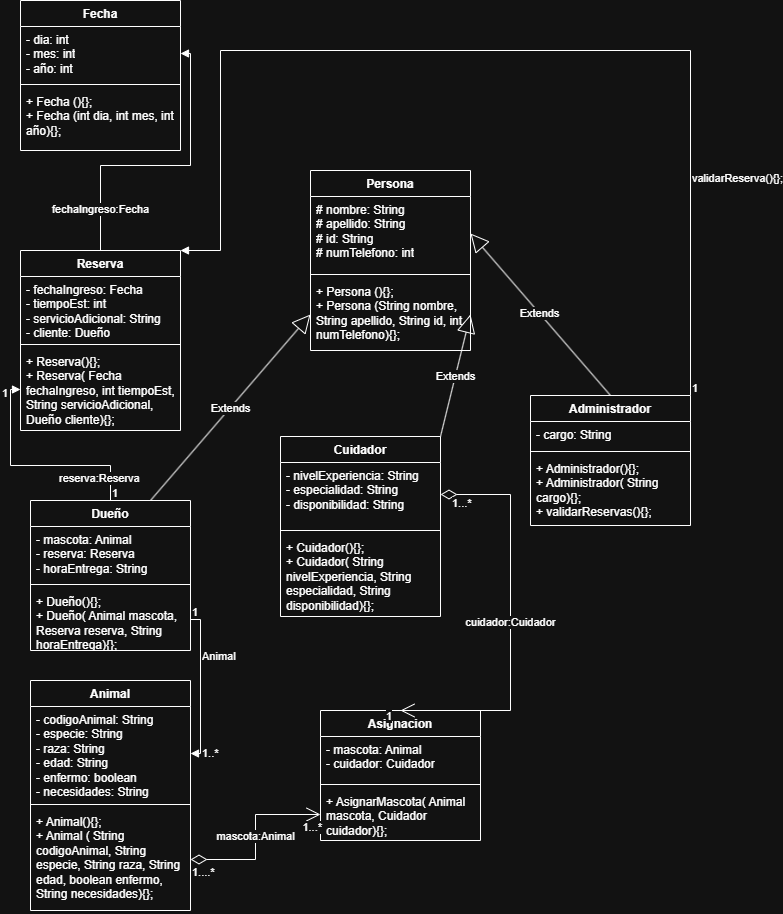

The diagram above was exported from draw.io. Its source (the exported page's mxGraphModel, read from the mxfile embedded in the PNG):
<mxGraphModel dx="2764" dy="1570" grid="1" gridSize="10" guides="1" tooltips="1" connect="1" arrows="1" fold="1" page="1" pageScale="1" pageWidth="827" pageHeight="1169" math="0" shadow="0">
  <root>
    <mxCell id="0" />
    <mxCell id="1" parent="0" />
    <mxCell id="A9wGKYIcHmuWrgXvULrL-1" parent="1" style="swimlane;fontStyle=1;align=center;verticalAlign=top;childLayout=stackLayout;horizontal=1;startSize=26;horizontalStack=0;resizeParent=1;resizeParentMax=0;resizeLast=0;collapsible=1;marginBottom=0;whiteSpace=wrap;html=1;" value="Persona" vertex="1">
      <mxGeometry height="180" width="160" x="330" y="360" as="geometry" />
    </mxCell>
    <mxCell id="A9wGKYIcHmuWrgXvULrL-2" parent="A9wGKYIcHmuWrgXvULrL-1" style="text;strokeColor=none;fillColor=none;align=left;verticalAlign=top;spacingLeft=4;spacingRight=4;overflow=hidden;rotatable=0;points=[[0,0.5],[1,0.5]];portConstraint=eastwest;whiteSpace=wrap;html=1;" value="# nombre: String&lt;div&gt;# apellido: String&lt;/div&gt;&lt;div&gt;# id: String&lt;/div&gt;&lt;div&gt;# numTelefono: int&lt;/div&gt;" vertex="1">
      <mxGeometry height="74" width="160" y="26" as="geometry" />
    </mxCell>
    <mxCell id="A9wGKYIcHmuWrgXvULrL-3" parent="A9wGKYIcHmuWrgXvULrL-1" style="line;strokeWidth=1;fillColor=none;align=left;verticalAlign=middle;spacingTop=-1;spacingLeft=3;spacingRight=3;rotatable=0;labelPosition=right;points=[];portConstraint=eastwest;strokeColor=inherit;" value="" vertex="1">
      <mxGeometry height="8" width="160" y="100" as="geometry" />
    </mxCell>
    <mxCell id="A9wGKYIcHmuWrgXvULrL-4" parent="A9wGKYIcHmuWrgXvULrL-1" style="text;strokeColor=none;fillColor=none;align=left;verticalAlign=top;spacingLeft=4;spacingRight=4;overflow=hidden;rotatable=0;points=[[0,0.5],[1,0.5]];portConstraint=eastwest;whiteSpace=wrap;html=1;" value="+ Persona (){};&lt;div&gt;+ Persona (String nombre, String apellido, String id, int numTelefono){};&lt;/div&gt;" vertex="1">
      <mxGeometry height="72" width="160" y="108" as="geometry" />
    </mxCell>
    <mxCell id="A9wGKYIcHmuWrgXvULrL-5" parent="1" style="swimlane;fontStyle=1;align=center;verticalAlign=top;childLayout=stackLayout;horizontal=1;startSize=26;horizontalStack=0;resizeParent=1;resizeParentMax=0;resizeLast=0;collapsible=1;marginBottom=0;whiteSpace=wrap;html=1;" value="Dueño" vertex="1">
      <mxGeometry height="150" width="160" x="50" y="690" as="geometry" />
    </mxCell>
    <mxCell id="A9wGKYIcHmuWrgXvULrL-6" parent="A9wGKYIcHmuWrgXvULrL-5" style="text;strokeColor=none;fillColor=none;align=left;verticalAlign=top;spacingLeft=4;spacingRight=4;overflow=hidden;rotatable=0;points=[[0,0.5],[1,0.5]];portConstraint=eastwest;whiteSpace=wrap;html=1;" value="- mascota: Animal&lt;div&gt;- reserva: Reserva&lt;/div&gt;&lt;div&gt;- horaEntrega: String&lt;/div&gt;" vertex="1">
      <mxGeometry height="54" width="160" y="26" as="geometry" />
    </mxCell>
    <mxCell id="A9wGKYIcHmuWrgXvULrL-7" parent="A9wGKYIcHmuWrgXvULrL-5" style="line;strokeWidth=1;fillColor=none;align=left;verticalAlign=middle;spacingTop=-1;spacingLeft=3;spacingRight=3;rotatable=0;labelPosition=right;points=[];portConstraint=eastwest;strokeColor=inherit;" value="" vertex="1">
      <mxGeometry height="8" width="160" y="80" as="geometry" />
    </mxCell>
    <mxCell id="A9wGKYIcHmuWrgXvULrL-8" parent="A9wGKYIcHmuWrgXvULrL-5" style="text;strokeColor=none;fillColor=none;align=left;verticalAlign=top;spacingLeft=4;spacingRight=4;overflow=hidden;rotatable=0;points=[[0,0.5],[1,0.5]];portConstraint=eastwest;whiteSpace=wrap;html=1;" value="+ Dueño(){};&lt;div&gt;+ Dueño( Animal mascota, Reserva reserva, String horaEntrega){};&lt;/div&gt;" vertex="1">
      <mxGeometry height="62" width="160" y="88" as="geometry" />
    </mxCell>
    <mxCell id="A9wGKYIcHmuWrgXvULrL-9" parent="1" style="swimlane;fontStyle=1;align=center;verticalAlign=top;childLayout=stackLayout;horizontal=1;startSize=26;horizontalStack=0;resizeParent=1;resizeParentMax=0;resizeLast=0;collapsible=1;marginBottom=0;whiteSpace=wrap;html=1;" value="Cuidador" vertex="1">
      <mxGeometry height="180" width="160" x="300" y="626" as="geometry" />
    </mxCell>
    <mxCell id="A9wGKYIcHmuWrgXvULrL-10" parent="A9wGKYIcHmuWrgXvULrL-9" style="text;strokeColor=none;fillColor=none;align=left;verticalAlign=top;spacingLeft=4;spacingRight=4;overflow=hidden;rotatable=0;points=[[0,0.5],[1,0.5]];portConstraint=eastwest;whiteSpace=wrap;html=1;" value="- nivelExperiencia: String&lt;div&gt;- especialidad: String&lt;/div&gt;&lt;div&gt;- disponibilidad: String&amp;nbsp;&lt;/div&gt;" vertex="1">
      <mxGeometry height="64" width="160" y="26" as="geometry" />
    </mxCell>
    <mxCell id="A9wGKYIcHmuWrgXvULrL-11" parent="A9wGKYIcHmuWrgXvULrL-9" style="line;strokeWidth=1;fillColor=none;align=left;verticalAlign=middle;spacingTop=-1;spacingLeft=3;spacingRight=3;rotatable=0;labelPosition=right;points=[];portConstraint=eastwest;strokeColor=inherit;" value="" vertex="1">
      <mxGeometry height="8" width="160" y="90" as="geometry" />
    </mxCell>
    <mxCell id="A9wGKYIcHmuWrgXvULrL-12" parent="A9wGKYIcHmuWrgXvULrL-9" style="text;strokeColor=none;fillColor=none;align=left;verticalAlign=top;spacingLeft=4;spacingRight=4;overflow=hidden;rotatable=0;points=[[0,0.5],[1,0.5]];portConstraint=eastwest;whiteSpace=wrap;html=1;" value="+ Cuidador(){};&lt;div&gt;+ Cuidador( String nivelExperiencia, String especialidad, String disponibilidad){};&lt;/div&gt;" vertex="1">
      <mxGeometry height="82" width="160" y="98" as="geometry" />
    </mxCell>
    <mxCell id="A9wGKYIcHmuWrgXvULrL-13" parent="1" style="swimlane;fontStyle=1;align=center;verticalAlign=top;childLayout=stackLayout;horizontal=1;startSize=26;horizontalStack=0;resizeParent=1;resizeParentMax=0;resizeLast=0;collapsible=1;marginBottom=0;whiteSpace=wrap;html=1;" value="Administrador" vertex="1">
      <mxGeometry height="130" width="160" x="550" y="585" as="geometry" />
    </mxCell>
    <mxCell id="A9wGKYIcHmuWrgXvULrL-14" parent="A9wGKYIcHmuWrgXvULrL-13" style="text;strokeColor=none;fillColor=none;align=left;verticalAlign=top;spacingLeft=4;spacingRight=4;overflow=hidden;rotatable=0;points=[[0,0.5],[1,0.5]];portConstraint=eastwest;whiteSpace=wrap;html=1;" value="- cargo: String&lt;div&gt;&lt;br&gt;&lt;/div&gt;" vertex="1">
      <mxGeometry height="26" width="160" y="26" as="geometry" />
    </mxCell>
    <mxCell id="A9wGKYIcHmuWrgXvULrL-15" parent="A9wGKYIcHmuWrgXvULrL-13" style="line;strokeWidth=1;fillColor=none;align=left;verticalAlign=middle;spacingTop=-1;spacingLeft=3;spacingRight=3;rotatable=0;labelPosition=right;points=[];portConstraint=eastwest;strokeColor=inherit;" value="" vertex="1">
      <mxGeometry height="8" width="160" y="52" as="geometry" />
    </mxCell>
    <mxCell id="A9wGKYIcHmuWrgXvULrL-16" parent="A9wGKYIcHmuWrgXvULrL-13" style="text;strokeColor=none;fillColor=none;align=left;verticalAlign=top;spacingLeft=4;spacingRight=4;overflow=hidden;rotatable=0;points=[[0,0.5],[1,0.5]];portConstraint=eastwest;whiteSpace=wrap;html=1;" value="+ Administrador(){};&lt;div&gt;+ Administrador( String cargo){};&lt;/div&gt;&lt;div&gt;+ validarReservas(){};&lt;/div&gt;" vertex="1">
      <mxGeometry height="70" width="160" y="60" as="geometry" />
    </mxCell>
    <mxCell id="A9wGKYIcHmuWrgXvULrL-17" parent="1" style="swimlane;fontStyle=1;align=center;verticalAlign=top;childLayout=stackLayout;horizontal=1;startSize=26;horizontalStack=0;resizeParent=1;resizeParentMax=0;resizeLast=0;collapsible=1;marginBottom=0;whiteSpace=wrap;html=1;" value="Animal" vertex="1">
      <mxGeometry height="230" width="160" x="50" y="870" as="geometry" />
    </mxCell>
    <mxCell id="A9wGKYIcHmuWrgXvULrL-18" parent="A9wGKYIcHmuWrgXvULrL-17" style="text;strokeColor=none;fillColor=none;align=left;verticalAlign=top;spacingLeft=4;spacingRight=4;overflow=hidden;rotatable=0;points=[[0,0.5],[1,0.5]];portConstraint=eastwest;whiteSpace=wrap;html=1;" value="- codigoAnimal: String&lt;div&gt;- especie: String&lt;/div&gt;&lt;div&gt;- raza: String&lt;/div&gt;&lt;div&gt;- edad: String&lt;/div&gt;&lt;div&gt;- enfermo: boolean&lt;/div&gt;&lt;div&gt;- necesidades: String&lt;/div&gt;" vertex="1">
      <mxGeometry height="94" width="160" y="26" as="geometry" />
    </mxCell>
    <mxCell id="A9wGKYIcHmuWrgXvULrL-19" parent="A9wGKYIcHmuWrgXvULrL-17" style="line;strokeWidth=1;fillColor=none;align=left;verticalAlign=middle;spacingTop=-1;spacingLeft=3;spacingRight=3;rotatable=0;labelPosition=right;points=[];portConstraint=eastwest;strokeColor=inherit;" value="" vertex="1">
      <mxGeometry height="8" width="160" y="120" as="geometry" />
    </mxCell>
    <mxCell id="A9wGKYIcHmuWrgXvULrL-20" parent="A9wGKYIcHmuWrgXvULrL-17" style="text;strokeColor=none;fillColor=none;align=left;verticalAlign=top;spacingLeft=4;spacingRight=4;overflow=hidden;rotatable=0;points=[[0,0.5],[1,0.5]];portConstraint=eastwest;whiteSpace=wrap;html=1;" value="+ Animal(){};&lt;div&gt;+ Animal ( String codigoAnimal, String especie, String raza, String edad, boolean enfermo, String necesidades){};&lt;/div&gt;" vertex="1">
      <mxGeometry height="102" width="160" y="128" as="geometry" />
    </mxCell>
    <mxCell id="A9wGKYIcHmuWrgXvULrL-21" parent="1" style="swimlane;fontStyle=1;align=center;verticalAlign=top;childLayout=stackLayout;horizontal=1;startSize=26;horizontalStack=0;resizeParent=1;resizeParentMax=0;resizeLast=0;collapsible=1;marginBottom=0;whiteSpace=wrap;html=1;" value="Reserva" vertex="1">
      <mxGeometry height="180" width="160" x="40" y="440" as="geometry" />
    </mxCell>
    <mxCell id="A9wGKYIcHmuWrgXvULrL-22" parent="A9wGKYIcHmuWrgXvULrL-21" style="text;strokeColor=none;fillColor=none;align=left;verticalAlign=top;spacingLeft=4;spacingRight=4;overflow=hidden;rotatable=0;points=[[0,0.5],[1,0.5]];portConstraint=eastwest;whiteSpace=wrap;html=1;" value="- fechaIngreso: Fecha&lt;div&gt;- tiempoEst: int&lt;/div&gt;&lt;div&gt;- servicioAdicional: String&lt;/div&gt;&lt;div&gt;- cliente: Dueño&lt;/div&gt;" vertex="1">
      <mxGeometry height="64" width="160" y="26" as="geometry" />
    </mxCell>
    <mxCell id="A9wGKYIcHmuWrgXvULrL-23" parent="A9wGKYIcHmuWrgXvULrL-21" style="line;strokeWidth=1;fillColor=none;align=left;verticalAlign=middle;spacingTop=-1;spacingLeft=3;spacingRight=3;rotatable=0;labelPosition=right;points=[];portConstraint=eastwest;strokeColor=inherit;" value="" vertex="1">
      <mxGeometry height="8" width="160" y="90" as="geometry" />
    </mxCell>
    <mxCell id="A9wGKYIcHmuWrgXvULrL-24" parent="A9wGKYIcHmuWrgXvULrL-21" style="text;strokeColor=none;fillColor=none;align=left;verticalAlign=top;spacingLeft=4;spacingRight=4;overflow=hidden;rotatable=0;points=[[0,0.5],[1,0.5]];portConstraint=eastwest;whiteSpace=wrap;html=1;" value="+ Reserva(){};&lt;div&gt;+ Reserva( Fecha fechaIngreso, int tiempoEst, String servicioAdicional, Dueño cliente){};&lt;/div&gt;" vertex="1">
      <mxGeometry height="82" width="160" y="98" as="geometry" />
    </mxCell>
    <mxCell id="A9wGKYIcHmuWrgXvULrL-25" parent="1" style="swimlane;fontStyle=1;align=center;verticalAlign=top;childLayout=stackLayout;horizontal=1;startSize=26;horizontalStack=0;resizeParent=1;resizeParentMax=0;resizeLast=0;collapsible=1;marginBottom=0;whiteSpace=wrap;html=1;" value="Asignacion" vertex="1">
      <mxGeometry height="130" width="160" x="340" y="900" as="geometry" />
    </mxCell>
    <mxCell id="A9wGKYIcHmuWrgXvULrL-26" parent="A9wGKYIcHmuWrgXvULrL-25" style="text;strokeColor=none;fillColor=none;align=left;verticalAlign=top;spacingLeft=4;spacingRight=4;overflow=hidden;rotatable=0;points=[[0,0.5],[1,0.5]];portConstraint=eastwest;whiteSpace=wrap;html=1;" value="- mascota: Animal&lt;div&gt;- cuidador: Cuidador&lt;/div&gt;" vertex="1">
      <mxGeometry height="44" width="160" y="26" as="geometry" />
    </mxCell>
    <mxCell id="A9wGKYIcHmuWrgXvULrL-27" parent="A9wGKYIcHmuWrgXvULrL-25" style="line;strokeWidth=1;fillColor=none;align=left;verticalAlign=middle;spacingTop=-1;spacingLeft=3;spacingRight=3;rotatable=0;labelPosition=right;points=[];portConstraint=eastwest;strokeColor=inherit;" value="" vertex="1">
      <mxGeometry height="8" width="160" y="70" as="geometry" />
    </mxCell>
    <mxCell id="A9wGKYIcHmuWrgXvULrL-28" parent="A9wGKYIcHmuWrgXvULrL-25" style="text;strokeColor=none;fillColor=none;align=left;verticalAlign=top;spacingLeft=4;spacingRight=4;overflow=hidden;rotatable=0;points=[[0,0.5],[1,0.5]];portConstraint=eastwest;whiteSpace=wrap;html=1;" value="+ AsignarMascota( Animal mascota, Cuidador cuidador){};" vertex="1">
      <mxGeometry height="52" width="160" y="78" as="geometry" />
    </mxCell>
    <mxCell id="cssgxwP_MiO3JZy_zu2Y-1" edge="1" parent="1" source="A9wGKYIcHmuWrgXvULrL-8" style="endArrow=block;endFill=1;html=1;edgeStyle=orthogonalEdgeStyle;align=left;verticalAlign=top;rounded=0;entryX=1;entryY=0.5;entryDx=0;entryDy=0;exitX=1;exitY=0.5;exitDx=0;exitDy=0;" target="A9wGKYIcHmuWrgXvULrL-18" value="Animal">
      <mxGeometry relative="1" x="-0.5455" as="geometry">
        <mxPoint as="offset" />
        <mxPoint x="40" y="550" as="sourcePoint" />
        <mxPoint x="200" y="550" as="targetPoint" />
      </mxGeometry>
    </mxCell>
    <mxCell id="cssgxwP_MiO3JZy_zu2Y-2" connectable="0" parent="cssgxwP_MiO3JZy_zu2Y-1" style="edgeLabel;resizable=0;html=1;align=left;verticalAlign=bottom;" value="1" vertex="1">
      <mxGeometry relative="1" x="-1" as="geometry" />
    </mxCell>
    <mxCell id="cssgxwP_MiO3JZy_zu2Y-3" connectable="0" parent="cssgxwP_MiO3JZy_zu2Y-1" style="edgeLabel;resizable=0;html=1;align=left;verticalAlign=bottom;" value="1..*" vertex="1">
      <mxGeometry relative="1" x="-1" as="geometry">
        <mxPoint x="10" y="141" as="offset" />
      </mxGeometry>
    </mxCell>
    <mxCell id="cssgxwP_MiO3JZy_zu2Y-4" parent="1" style="swimlane;fontStyle=1;align=center;verticalAlign=top;childLayout=stackLayout;horizontal=1;startSize=26;horizontalStack=0;resizeParent=1;resizeParentMax=0;resizeLast=0;collapsible=1;marginBottom=0;whiteSpace=wrap;html=1;" value="Fecha" vertex="1">
      <mxGeometry height="150" width="160" x="40" y="190" as="geometry" />
    </mxCell>
    <mxCell id="cssgxwP_MiO3JZy_zu2Y-5" parent="cssgxwP_MiO3JZy_zu2Y-4" style="text;strokeColor=none;fillColor=none;align=left;verticalAlign=top;spacingLeft=4;spacingRight=4;overflow=hidden;rotatable=0;points=[[0,0.5],[1,0.5]];portConstraint=eastwest;whiteSpace=wrap;html=1;" value="- dia: int&lt;div&gt;- mes: int&lt;/div&gt;&lt;div&gt;- año: int&lt;/div&gt;" vertex="1">
      <mxGeometry height="54" width="160" y="26" as="geometry" />
    </mxCell>
    <mxCell id="cssgxwP_MiO3JZy_zu2Y-6" parent="cssgxwP_MiO3JZy_zu2Y-4" style="line;strokeWidth=1;fillColor=none;align=left;verticalAlign=middle;spacingTop=-1;spacingLeft=3;spacingRight=3;rotatable=0;labelPosition=right;points=[];portConstraint=eastwest;strokeColor=inherit;" value="" vertex="1">
      <mxGeometry height="8" width="160" y="80" as="geometry" />
    </mxCell>
    <mxCell id="cssgxwP_MiO3JZy_zu2Y-7" parent="cssgxwP_MiO3JZy_zu2Y-4" style="text;strokeColor=none;fillColor=none;align=left;verticalAlign=top;spacingLeft=4;spacingRight=4;overflow=hidden;rotatable=0;points=[[0,0.5],[1,0.5]];portConstraint=eastwest;whiteSpace=wrap;html=1;" value="+ Fecha (){};&lt;div&gt;+ Fecha (int dia, int mes, int año){};&lt;/div&gt;" vertex="1">
      <mxGeometry height="62" width="160" y="88" as="geometry" />
    </mxCell>
    <mxCell id="cssgxwP_MiO3JZy_zu2Y-8" edge="1" parent="1" source="A9wGKYIcHmuWrgXvULrL-5" style="endArrow=block;endSize=16;endFill=0;html=1;rounded=0;exitX=0.75;exitY=0;exitDx=0;exitDy=0;entryX=0;entryY=0.5;entryDx=0;entryDy=0;" target="A9wGKYIcHmuWrgXvULrL-4" value="Extends">
      <mxGeometry relative="1" width="160" as="geometry">
        <mxPoint x="150" y="570" as="sourcePoint" />
        <mxPoint x="310" y="570" as="targetPoint" />
      </mxGeometry>
    </mxCell>
    <mxCell id="cssgxwP_MiO3JZy_zu2Y-9" edge="1" parent="1" source="A9wGKYIcHmuWrgXvULrL-9" style="endArrow=block;endSize=16;endFill=0;html=1;rounded=0;entryX=1;entryY=0.5;entryDx=0;entryDy=0;exitX=1;exitY=0;exitDx=0;exitDy=0;" target="A9wGKYIcHmuWrgXvULrL-4" value="Extends">
      <mxGeometry relative="1" width="160" as="geometry">
        <mxPoint x="190" y="585" as="sourcePoint" />
        <mxPoint x="350" y="585" as="targetPoint" />
      </mxGeometry>
    </mxCell>
    <mxCell id="cssgxwP_MiO3JZy_zu2Y-10" edge="1" parent="1" source="A9wGKYIcHmuWrgXvULrL-13" style="endArrow=block;endSize=16;endFill=0;html=1;rounded=0;exitX=0.5;exitY=0;exitDx=0;exitDy=0;entryX=1;entryY=0.5;entryDx=0;entryDy=0;" target="A9wGKYIcHmuWrgXvULrL-2" value="Extends">
      <mxGeometry relative="1" width="160" as="geometry">
        <mxPoint x="600" y="550" as="sourcePoint" />
        <mxPoint x="760" y="550" as="targetPoint" />
      </mxGeometry>
    </mxCell>
    <mxCell id="cssgxwP_MiO3JZy_zu2Y-13" edge="1" parent="1" source="A9wGKYIcHmuWrgXvULrL-10" style="endArrow=open;html=1;endSize=12;startArrow=diamondThin;startSize=14;startFill=0;edgeStyle=orthogonalEdgeStyle;rounded=0;exitX=1;exitY=0.5;exitDx=0;exitDy=0;entryX=0.5;entryY=0;entryDx=0;entryDy=0;" target="A9wGKYIcHmuWrgXvULrL-25" value="cuidador:Cuidador">
      <mxGeometry relative="1" as="geometry">
        <Array as="points">
          <mxPoint x="530" y="684" />
          <mxPoint x="530" y="900" />
        </Array>
        <mxPoint x="370" y="780" as="sourcePoint" />
        <mxPoint x="530" y="780" as="targetPoint" />
      </mxGeometry>
    </mxCell>
    <mxCell id="cssgxwP_MiO3JZy_zu2Y-14" connectable="0" parent="cssgxwP_MiO3JZy_zu2Y-13" style="edgeLabel;resizable=0;html=1;align=left;verticalAlign=top;" value="1...*" vertex="1">
      <mxGeometry relative="1" x="-1" as="geometry">
        <mxPoint x="10" y="-4" as="offset" />
      </mxGeometry>
    </mxCell>
    <mxCell id="cssgxwP_MiO3JZy_zu2Y-16" edge="1" parent="1" source="A9wGKYIcHmuWrgXvULrL-20" style="endArrow=open;html=1;endSize=12;startArrow=diamondThin;startSize=14;startFill=0;edgeStyle=orthogonalEdgeStyle;rounded=0;exitX=1;exitY=0.5;exitDx=0;exitDy=0;entryX=0;entryY=0.5;entryDx=0;entryDy=0;" target="A9wGKYIcHmuWrgXvULrL-28" value="mascota:Animal">
      <mxGeometry relative="1" as="geometry">
        <mxPoint x="230" y="1000" as="sourcePoint" />
        <mxPoint x="390" y="1000" as="targetPoint" />
      </mxGeometry>
    </mxCell>
    <mxCell id="cssgxwP_MiO3JZy_zu2Y-17" connectable="0" parent="cssgxwP_MiO3JZy_zu2Y-16" style="edgeLabel;resizable=0;html=1;align=left;verticalAlign=top;" value="1....*" vertex="1">
      <mxGeometry relative="1" x="-1" as="geometry" />
    </mxCell>
    <mxCell id="cssgxwP_MiO3JZy_zu2Y-18" connectable="0" parent="cssgxwP_MiO3JZy_zu2Y-16" style="edgeLabel;resizable=0;html=1;align=right;verticalAlign=top;" value="1...*" vertex="1">
      <mxGeometry relative="1" x="1" as="geometry" />
    </mxCell>
    <mxCell id="cssgxwP_MiO3JZy_zu2Y-19" connectable="0" parent="cssgxwP_MiO3JZy_zu2Y-16" style="edgeLabel;resizable=0;html=1;align=right;verticalAlign=top;" value="1" vertex="1">
      <mxGeometry relative="1" x="1" as="geometry">
        <mxPoint x="70" y="-111" as="offset" />
      </mxGeometry>
    </mxCell>
    <mxCell id="cssgxwP_MiO3JZy_zu2Y-23" edge="1" parent="1" source="A9wGKYIcHmuWrgXvULrL-5" style="endArrow=block;endFill=1;html=1;edgeStyle=orthogonalEdgeStyle;align=left;verticalAlign=top;rounded=0;exitX=0.5;exitY=0;exitDx=0;exitDy=0;entryX=0;entryY=0.5;entryDx=0;entryDy=0;" target="A9wGKYIcHmuWrgXvULrL-24" value="reserva:Reserva">
      <mxGeometry relative="1" x="-0.2057" as="geometry">
        <mxPoint as="offset" />
        <mxPoint x="30" y="600" as="sourcePoint" />
        <mxPoint x="190" y="600" as="targetPoint" />
      </mxGeometry>
    </mxCell>
    <mxCell id="cssgxwP_MiO3JZy_zu2Y-24" connectable="0" parent="cssgxwP_MiO3JZy_zu2Y-23" style="edgeLabel;resizable=0;html=1;align=left;verticalAlign=bottom;" value="1" vertex="1">
      <mxGeometry relative="1" x="-1" as="geometry" />
    </mxCell>
    <mxCell id="cssgxwP_MiO3JZy_zu2Y-29" connectable="0" parent="cssgxwP_MiO3JZy_zu2Y-23" style="edgeLabel;resizable=0;html=1;align=left;verticalAlign=bottom;" value="1" vertex="1">
      <mxGeometry relative="1" x="-1" as="geometry">
        <mxPoint x="-110" y="-100" as="offset" />
      </mxGeometry>
    </mxCell>
    <mxCell id="cssgxwP_MiO3JZy_zu2Y-27" edge="1" parent="1" source="A9wGKYIcHmuWrgXvULrL-21" style="endArrow=block;endFill=1;html=1;edgeStyle=orthogonalEdgeStyle;align=left;verticalAlign=top;rounded=0;exitX=0.5;exitY=0;exitDx=0;exitDy=0;entryX=1;entryY=0.5;entryDx=0;entryDy=0;" target="cssgxwP_MiO3JZy_zu2Y-5" value="fechaIngreso:Fecha">
      <mxGeometry relative="1" x="-0.6313" y="50" as="geometry">
        <mxPoint as="offset" />
        <mxPoint x="130" y="410" as="sourcePoint" />
        <mxPoint x="290" y="410" as="targetPoint" />
      </mxGeometry>
    </mxCell>
    <mxCell id="cssgxwP_MiO3JZy_zu2Y-31" edge="1" parent="1" source="A9wGKYIcHmuWrgXvULrL-13" style="endArrow=block;endFill=1;html=1;edgeStyle=orthogonalEdgeStyle;align=left;verticalAlign=top;rounded=0;exitX=1;exitY=0;exitDx=0;exitDy=0;entryX=1;entryY=0;entryDx=0;entryDy=0;" target="A9wGKYIcHmuWrgXvULrL-21" value="validarReserva(){};">
      <mxGeometry relative="1" x="-0.5652" as="geometry">
        <mxPoint as="offset" />
        <Array as="points">
          <mxPoint x="710" y="240" />
          <mxPoint x="240" y="240" />
          <mxPoint x="240" y="440" />
        </Array>
        <mxPoint x="710" y="565" as="sourcePoint" />
        <mxPoint x="240" y="420" as="targetPoint" />
      </mxGeometry>
    </mxCell>
    <mxCell id="cssgxwP_MiO3JZy_zu2Y-32" connectable="0" parent="cssgxwP_MiO3JZy_zu2Y-31" style="edgeLabel;resizable=0;html=1;align=left;verticalAlign=bottom;" value="1" vertex="1">
      <mxGeometry relative="1" x="-1" as="geometry" />
    </mxCell>
  </root>
</mxGraphModel>